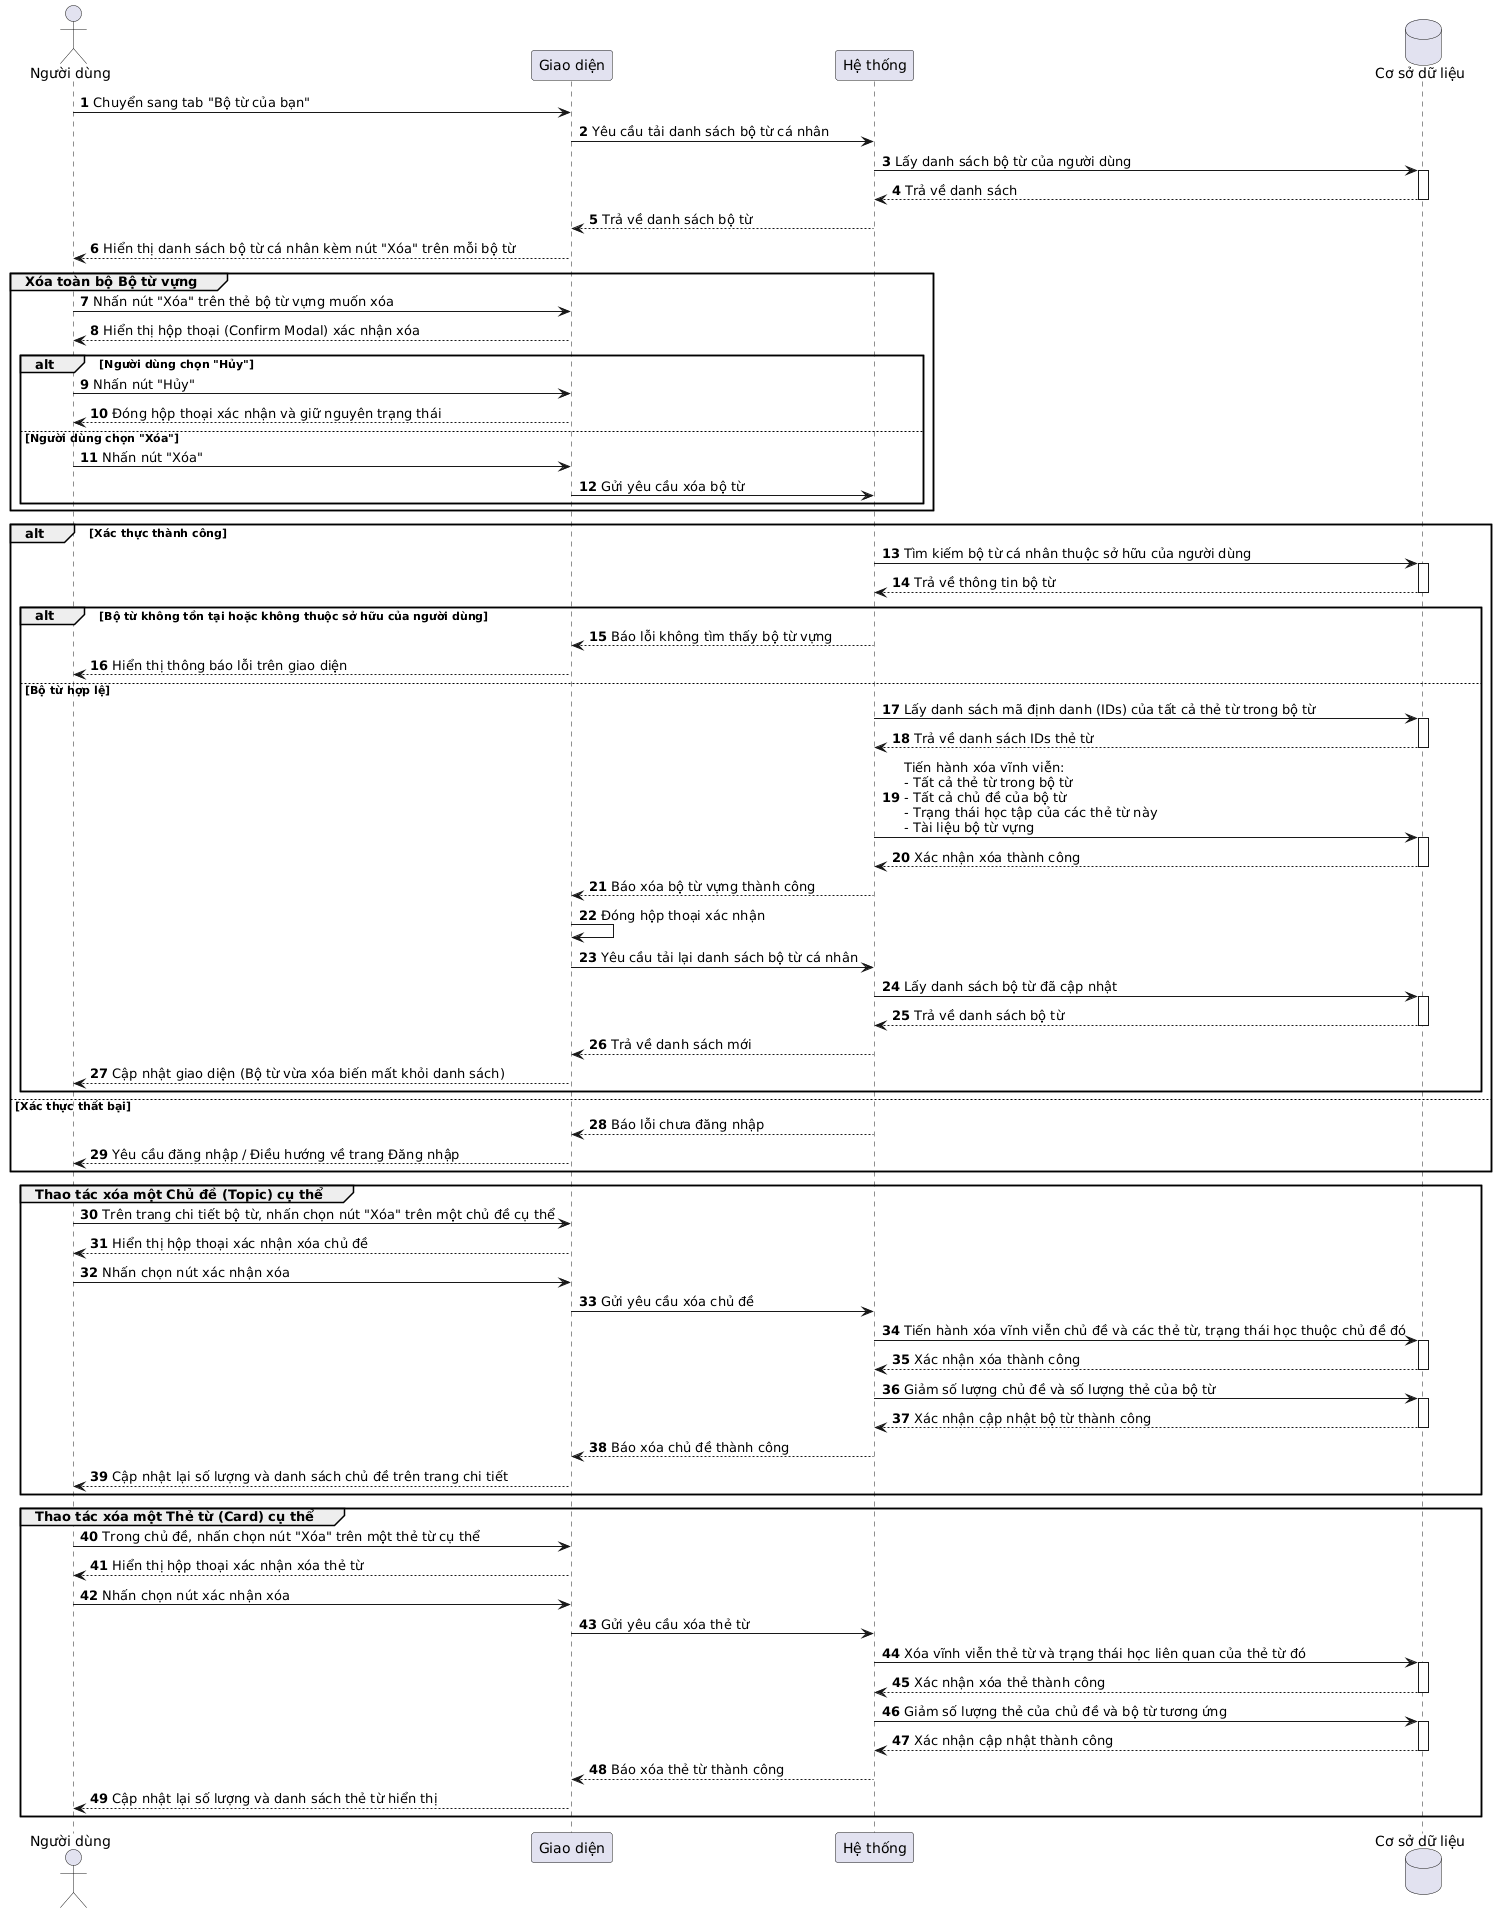

The diagram above was rendered by PlantUML. Its source (embedded in the PNG):
@startuml
skinparam defaultFontName "Arial Unicode MS"
autonumber

actor "Người dùng" as User
participant "Giao diện" as UI
participant "Hệ thống" as Backend
database "Cơ sở dữ liệu" as DB

User -> UI: Chuyển sang tab "Bộ từ của bạn"
UI -> Backend: Yêu cầu tải danh sách bộ từ cá nhân
Backend -> DB: Lấy danh sách bộ từ của người dùng
activate DB
DB --> Backend: Trả về danh sách
deactivate DB
Backend --> UI: Trả về danh sách bộ từ
UI --> User: Hiển thị danh sách bộ từ cá nhân kèm nút "Xóa" trên mỗi bộ từ

group Xóa toàn bộ Bộ từ vựng
    User -> UI: Nhấn nút "Xóa" trên thẻ bộ từ vựng muốn xóa
    UI --> User: Hiển thị hộp thoại (Confirm Modal) xác nhận xóa
    
    alt Người dùng chọn "Hủy"
        User -> UI: Nhấn nút "Hủy"
        UI --> User: Đóng hộp thoại xác nhận và giữ nguyên trạng thái
    else Người dùng chọn "Xóa"
        User -> UI: Nhấn nút "Xóa"
        UI -> Backend: Gửi yêu cầu xóa bộ từ
    end
end

alt Xác thực thành công
    Backend -> DB: Tìm kiếm bộ từ cá nhân thuộc sở hữu của người dùng
    activate DB
    DB --> Backend: Trả về thông tin bộ từ
    deactivate DB
    
    alt Bộ từ không tồn tại hoặc không thuộc sở hữu của người dùng
        Backend --> UI: Báo lỗi không tìm thấy bộ từ vựng
        UI --> User: Hiển thị thông báo lỗi trên giao diện
    else Bộ từ hợp lệ
        Backend -> DB: Lấy danh sách mã định danh (IDs) của tất cả thẻ từ trong bộ từ
        activate DB
        DB --> Backend: Trả về danh sách IDs thẻ từ
        deactivate DB
        
        Backend -> DB: Tiến hành xóa vĩnh viễn:\n- Tất cả thẻ từ trong bộ từ\n- Tất cả chủ đề của bộ từ\n- Trạng thái học tập của các thẻ từ này\n- Tài liệu bộ từ vựng
        activate DB
        DB --> Backend: Xác nhận xóa thành công
        deactivate DB
        
        Backend --> UI: Báo xóa bộ từ vựng thành công
        UI -> UI: Đóng hộp thoại xác nhận
        
        UI -> Backend: Yêu cầu tải lại danh sách bộ từ cá nhân
        Backend -> DB: Lấy danh sách bộ từ đã cập nhật
        activate DB
        DB --> Backend: Trả về danh sách bộ từ
        deactivate DB
        Backend --> UI: Trả về danh sách mới
        UI --> User: Cập nhật giao diện (Bộ từ vừa xóa biến mất khỏi danh sách)
    end
else Xác thực thất bại
    Backend --> UI: Báo lỗi chưa đăng nhập
    UI --> User: Yêu cầu đăng nhập / Điều hướng về trang Đăng nhập
end

group Thao tác xóa một Chủ đề (Topic) cụ thể
    User -> UI: Trên trang chi tiết bộ từ, nhấn chọn nút "Xóa" trên một chủ đề cụ thể
    UI --> User: Hiển thị hộp thoại xác nhận xóa chủ đề
    User -> UI: Nhấn chọn nút xác nhận xóa
    UI -> Backend: Gửi yêu cầu xóa chủ đề
    
    Backend -> DB: Tiến hành xóa vĩnh viễn chủ đề và các thẻ từ, trạng thái học thuộc chủ đề đó
    activate DB
    DB --> Backend: Xác nhận xóa thành công
    deactivate DB
    
    Backend -> DB: Giảm số lượng chủ đề và số lượng thẻ của bộ từ
    activate DB
    DB --> Backend: Xác nhận cập nhật bộ từ thành công
    deactivate DB
    
    Backend --> UI: Báo xóa chủ đề thành công
    UI --> User: Cập nhật lại số lượng và danh sách chủ đề trên trang chi tiết
end

group Thao tác xóa một Thẻ từ (Card) cụ thể
    User -> UI: Trong chủ đề, nhấn chọn nút "Xóa" trên một thẻ từ cụ thể
    UI --> User: Hiển thị hộp thoại xác nhận xóa thẻ từ
    User -> UI: Nhấn chọn nút xác nhận xóa
    UI -> Backend: Gửi yêu cầu xóa thẻ từ
    
    Backend -> DB: Xóa vĩnh viễn thẻ từ và trạng thái học liên quan của thẻ từ đó
    activate DB
    DB --> Backend: Xác nhận xóa thẻ thành công
    deactivate DB
    
    Backend -> DB: Giảm số lượng thẻ của chủ đề và bộ từ tương ứng
    activate DB
    DB --> Backend: Xác nhận cập nhật thành công
    deactivate DB
    
    Backend --> UI: Báo xóa thẻ từ thành công
    UI --> User: Cập nhật lại số lượng và danh sách thẻ từ hiển thị
end
@enduml